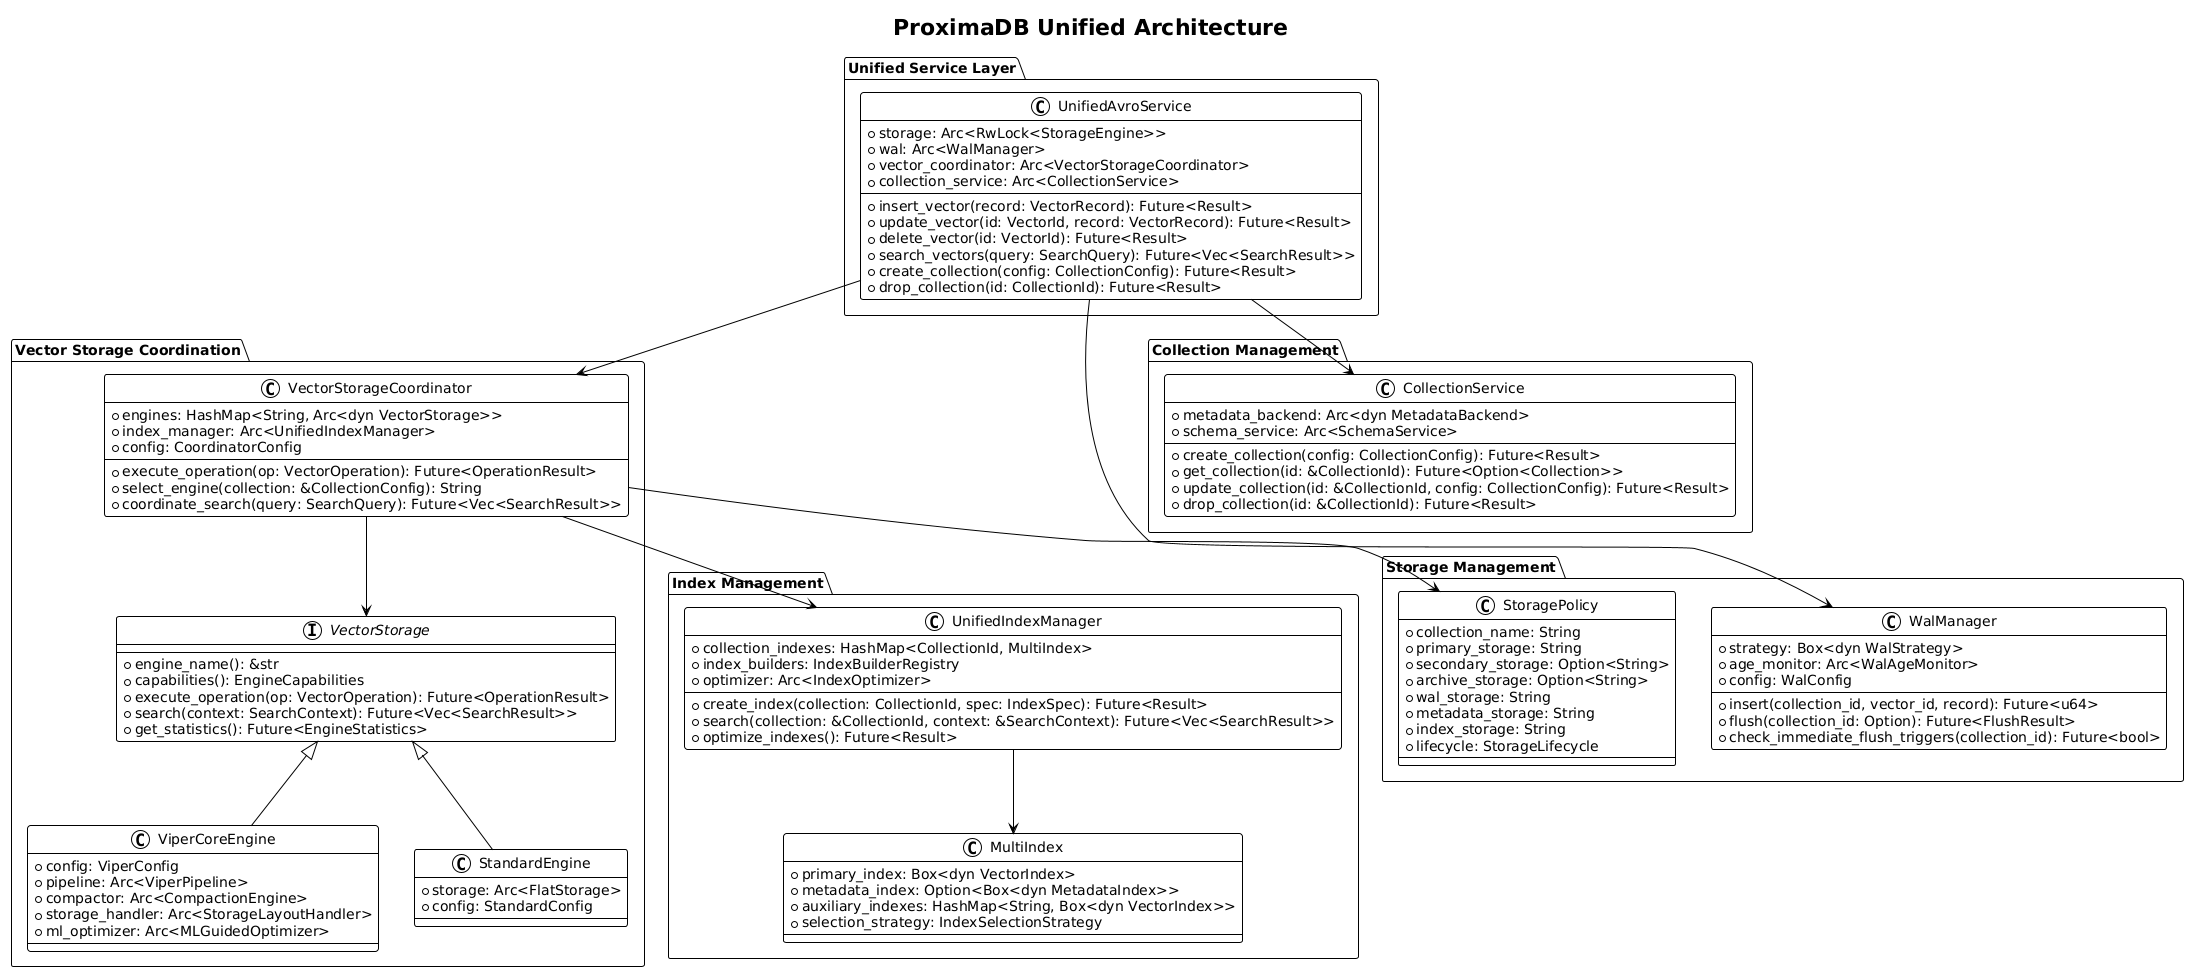

The diagram above was rendered by PlantUML. Its source (embedded in the PNG):
@startuml
!theme plain
title ProximaDB Unified Architecture

package "Unified Service Layer" {
    class UnifiedAvroService {
        +storage: Arc<RwLock<StorageEngine>>
        +wal: Arc<WalManager>
        +vector_coordinator: Arc<VectorStorageCoordinator>
        +collection_service: Arc<CollectionService>
        --
        +insert_vector(record: VectorRecord): Future<Result>
        +update_vector(id: VectorId, record: VectorRecord): Future<Result>
        +delete_vector(id: VectorId): Future<Result>
        +search_vectors(query: SearchQuery): Future<Vec<SearchResult>>
        +create_collection(config: CollectionConfig): Future<Result>
        +drop_collection(id: CollectionId): Future<Result>
    }
}

package "Vector Storage Coordination" {
    class VectorStorageCoordinator {
        +engines: HashMap<String, Arc<dyn VectorStorage>>
        +index_manager: Arc<UnifiedIndexManager>
        +config: CoordinatorConfig
        --
        +execute_operation(op: VectorOperation): Future<OperationResult>
        +select_engine(collection: &CollectionConfig): String
        +coordinate_search(query: SearchQuery): Future<Vec<SearchResult>>
    }

    interface VectorStorage {
        +engine_name(): &str
        +capabilities(): EngineCapabilities
        +execute_operation(op: VectorOperation): Future<OperationResult>
        +search(context: SearchContext): Future<Vec<SearchResult>>
        +get_statistics(): Future<EngineStatistics>
    }

    class ViperCoreEngine {
        +config: ViperConfig
        +pipeline: Arc<ViperPipeline>
        +compactor: Arc<CompactionEngine>
        +storage_handler: Arc<StorageLayoutHandler>
        +ml_optimizer: Arc<MLGuidedOptimizer>
    }

    class StandardEngine {
        +storage: Arc<FlatStorage>
        +config: StandardConfig
    }

    VectorStorage <|-- ViperCoreEngine
    VectorStorage <|-- StandardEngine
}

package "Index Management" {
    class UnifiedIndexManager {
        +collection_indexes: HashMap<CollectionId, MultiIndex>
        +index_builders: IndexBuilderRegistry
        +optimizer: Arc<IndexOptimizer>
        --
        +create_index(collection: CollectionId, spec: IndexSpec): Future<Result>
        +search(collection: &CollectionId, context: &SearchContext): Future<Vec<SearchResult>>
        +optimize_indexes(): Future<Result>
    }

    class MultiIndex {
        +primary_index: Box<dyn VectorIndex>
        +metadata_index: Option<Box<dyn MetadataIndex>>
        +auxiliary_indexes: HashMap<String, Box<dyn VectorIndex>>
        +selection_strategy: IndexSelectionStrategy
    }
}

package "Storage Management" {
    class StoragePolicy {
        +collection_name: String
        +primary_storage: String
        +secondary_storage: Option<String>
        +archive_storage: Option<String>
        +wal_storage: String
        +metadata_storage: String
        +index_storage: String
        +lifecycle: StorageLifecycle
    }

    class WalManager {
        +strategy: Box<dyn WalStrategy>
        +age_monitor: Arc<WalAgeMonitor>
        +config: WalConfig
        --
        +insert(collection_id, vector_id, record): Future<u64>
        +flush(collection_id: Option<&CollectionId>): Future<FlushResult>
        +check_immediate_flush_triggers(collection_id): Future<bool>
    }
}

package "Collection Management" {
    class CollectionService {
        +metadata_backend: Arc<dyn MetadataBackend>
        +schema_service: Arc<SchemaService>
        --
        +create_collection(config: CollectionConfig): Future<Result>
        +get_collection(id: &CollectionId): Future<Option<Collection>>
        +update_collection(id: &CollectionId, config: CollectionConfig): Future<Result>
        +drop_collection(id: &CollectionId): Future<Result>
    }
}

UnifiedAvroService --> VectorStorageCoordinator
UnifiedAvroService --> WalManager
UnifiedAvroService --> CollectionService
VectorStorageCoordinator --> VectorStorage
VectorStorageCoordinator --> UnifiedIndexManager
VectorStorageCoordinator --> StoragePolicy
UnifiedIndexManager --> MultiIndex

@enduml